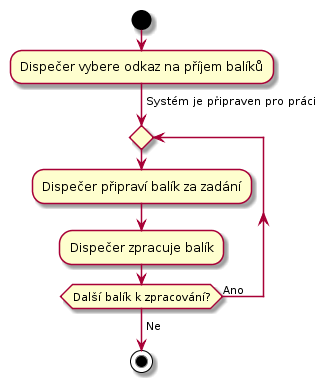

The diagram above was rendered by PlantUML. Its source (embedded in the PNG):
@startuml
start

:Dispečer vybere odkaz na příjem balíků;

-> Systém je připraven pro práci;

repeat
  :Dispečer připraví balík za zadání;
  :Dispečer zpracuje balík;
 
repeat while (Další balík k zpracování?) is (Ano)
->Ne;

stop
@enduml